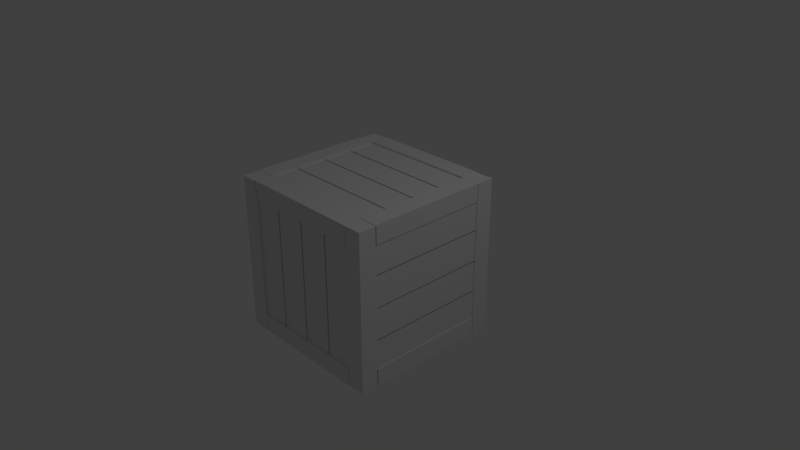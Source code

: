 # Source: Box.blend  (saved by Blender 2.79.0; exported with 4.5.12 LTS)
import bpy
from mathutils import Matrix  # noqa: F401  (used for matrix-valued properties, if any)

bpy.ops.wm.read_factory_settings(use_empty=True)
scene = bpy.context.scene
scene.name = 'Scene'

# ---- collections
col_collection_1 = bpy.data.collections.new('Collection 1'); scene.collection.children.link(col_collection_1)

# ---- materials (node trees are filled in below, after node groups)
mat_material = bpy.data.materials.new('Material')
mat_material.alpha_threshold = 0.0
mat_material.use_transparent_shadow = False
mat_material.roughness = 0.5
mat_material.line_color = (0.0, 0.0, 0.0, 1.0)

# ---- material node trees

# ---- world
world_world = bpy.data.worlds.new('World'); scene.world = world_world
world_world.color = (0.05088, 0.05088, 0.05088)
world_world.use_sun_shadow = False
world_world.sun_shadow_jitter_overblur = 0.0
world_world.cycles.sampling_method = 'MANUAL'

# ---- cameras
cam_camera = bpy.data.cameras.new('Camera')
cam_camera.clip_end = 100.0
cam_camera.lens = 35.0
cam_camera.sensor_width = 32.0
cam_camera.sensor_height = 18.0
cam_camera.ortho_scale = 7.314
cam_camera.dof.focus_distance = 0.0
cam_camera.dof.aperture_fstop = 128.0

# ---- lights
light_lamp = bpy.data.lights.new('Lamp', 'POINT')
light_lamp.transmission_factor = 0.0
light_lamp.cutoff_distance = 30.0
light_lamp.energy = 100.0
light_lamp.shadow_buffer_clip_start = 1.001
light_lamp.shadow_soft_size = 0.1
light_lamp.shadow_maximum_resolution = 0.006
light_lamp.use_absolute_resolution = True

# ---- meshes
me_cube = bpy.data.meshes.new('Cube')
me_cube.from_pydata([(-0.4439, -0.9232, -0.8788), (-0.4439, -1.055, -0.8788), (-0.8593, -1.055, -0.8788), (-0.8593, -0.9232, -0.8788), (-0.4439, -0.9232, 0.8788), (-0.4439, -1.055, 0.8788), (-0.8593, -1.055, 0.8788), (-0.8593, -0.9232, 0.8788), (-0.007839, -0.9232, -0.8788), (-0.007839, -1.055, -0.8788), (-0.4232, -1.055, -0.8788), (-0.4232, -0.9232, -0.8788), (-0.007839, -0.9232, 0.8788), (-0.007839, -1.055, 0.8788), (-0.4232, -1.055, 0.8788), (-0.4232, -0.9232, 0.8788), (0.4283, -0.9232, -0.8788), (0.4283, -1.055, -0.8788), (0.01293, -1.055, -0.8788), (0.01293, -0.9232, -0.8788), (0.4283, -0.9232, 0.8788), (0.4283, -1.055, 0.8788), (0.01293, -1.055, 0.8788), (0.01293, -0.9232, 0.8788), (0.8644, -0.9232, -0.8788), (0.8644, -1.055, -0.8788), (0.449, -1.055, -0.8788), (0.449, -0.9232, -0.8788), (0.8644, -0.9232, 0.8788), (0.8644, -1.055, 0.8788), (0.449, -1.055, 0.8788), (0.449, -0.9232, 0.8788), (-0.4439, 1.055, -0.8788), (-0.4439, 0.9232, -0.8788), (-0.8593, 0.9232, -0.8788), (-0.8593, 1.055, -0.8788), (-0.4439, 1.055, 0.8788), (-0.4439, 0.9232, 0.8788), (-0.8593, 0.9232, 0.8788), (-0.8593, 1.055, 0.8788), (-0.007839, 1.055, -0.8788), (-0.007839, 0.9232, -0.8788), (-0.4232, 0.9232, -0.8788), (-0.4232, 1.055, -0.8788), (-0.007839, 1.055, 0.8788), (-0.007839, 0.9232, 0.8788), (-0.4232, 0.9232, 0.8788), (-0.4232, 1.055, 0.8788), (0.4283, 1.055, -0.8788), (0.4283, 0.9232, -0.8788), (0.01293, 0.9232, -0.8788), (0.01293, 1.055, -0.8788), (0.4283, 1.055, 0.8788), (0.4283, 0.9232, 0.8788), (0.01293, 0.9232, 0.8788), (0.01293, 1.055, 0.8788), (0.8644, 1.055, -0.8788), (0.8644, 0.9232, -0.8788), (0.449, 0.9232, -0.8788), (0.449, 1.055, -0.8788), (0.8644, 1.055, 0.8788), (0.8644, 0.9232, 0.8788), (0.449, 0.9232, 0.8788), (0.449, 1.055, 0.8788), (-0.9269, -0.8725, -0.4465), (-1.059, -0.8725, -0.4465), (-1.059, -0.8725, -0.8618), (-0.9269, -0.8725, -0.8618), (-0.9269, 0.8851, -0.4465), (-1.059, 0.8851, -0.4465), (-1.059, 0.8851, -0.8618), (-0.9269, 0.8851, -0.8618), (-0.9269, -0.8725, -0.01038), (-1.059, -0.8725, -0.01038), (-1.059, -0.8725, -0.4257), (-0.9269, -0.8725, -0.4257), (-0.9269, 0.8851, -0.01038), (-1.059, 0.8851, -0.01038), (-1.059, 0.8851, -0.4257), (-0.9269, 0.8851, -0.4257), (-0.9269, -0.8725, 0.4257), (-1.059, -0.8725, 0.4257), (-1.059, -0.8725, 0.01038), (-0.9269, -0.8725, 0.01038), (-0.9269, 0.8851, 0.4257), (-1.059, 0.8851, 0.4257), (-1.059, 0.8851, 0.01038), (-0.9269, 0.8851, 0.01038), (-0.9269, -0.8725, 0.8618), (-1.059, -0.8725, 0.8618), (-1.059, -0.8725, 0.4465), (-0.9269, -0.8725, 0.4465), (-0.9269, 0.8851, 0.8618), (-1.059, 0.8851, 0.8618), (-1.059, 0.8851, 0.4465), (-0.9269, 0.8851, 0.4465), (1.064, -0.8725, -0.4465), (0.932, -0.8725, -0.4465), (0.932, -0.8725, -0.8618), (1.064, -0.8725, -0.8618), (1.064, 0.8851, -0.4465), (0.932, 0.8851, -0.4465), (0.932, 0.8851, -0.8618), (1.064, 0.8851, -0.8618), (1.064, -0.8725, -0.01038), (0.932, -0.8725, -0.01038), (0.932, -0.8725, -0.4257), (1.064, -0.8725, -0.4257), (1.064, 0.8851, -0.01038), (0.932, 0.8851, -0.01038), (0.932, 0.8851, -0.4257), (1.064, 0.8851, -0.4257), (1.064, -0.8725, 0.4257), (0.932, -0.8725, 0.4257), (0.932, -0.8725, 0.01038), (1.064, -0.8725, 0.01038), (1.064, 0.8851, 0.4257), (0.932, 0.8851, 0.4257), (0.932, 0.8851, 0.01038), (1.064, 0.8851, 0.01038), (1.064, -0.8725, 0.8618), (0.932, -0.8725, 0.8618), (0.932, -0.8725, 0.4465), (1.064, -0.8725, 0.4465), (1.064, 0.8851, 0.8618), (0.932, 0.8851, 0.8618), (0.932, 0.8851, 0.4465), (1.064, 0.8851, 0.4465), (-0.8763, 0.4465, 0.9232), (-0.8763, 0.4465, 1.055), (-0.8763, 0.8618, 1.055), (-0.8763, 0.8618, 0.9232), (0.8814, 0.4465, 0.9232), (0.8814, 0.4465, 1.055), (0.8814, 0.8618, 1.055), (0.8814, 0.8618, 0.9232), (-0.8763, 0.01038, 0.9232), (-0.8763, 0.01038, 1.055), (-0.8763, 0.4257, 1.055), (-0.8763, 0.4257, 0.9232), (0.8814, 0.01038, 0.9232), (0.8814, 0.01038, 1.055), (0.8814, 0.4257, 1.055), (0.8814, 0.4257, 0.9232), (-0.8763, -0.4257, 0.9232), (-0.8763, -0.4257, 1.055), (-0.8763, -0.01038, 1.055), (-0.8763, -0.01038, 0.9232), (0.8814, -0.4257, 0.9232), (0.8814, -0.4257, 1.055), (0.8814, -0.01038, 1.055), (0.8814, -0.01038, 0.9232), (-0.8763, -0.8618, 0.9232), (-0.8763, -0.8618, 1.055), (-0.8763, -0.4465, 1.055), (-0.8763, -0.4465, 0.9232), (0.8814, -0.8618, 0.9232), (0.8814, -0.8618, 1.055), (0.8814, -0.4465, 1.055), (0.8814, -0.4465, 0.9232), (-0.8763, 0.4465, -1.055), (-0.8763, 0.4465, -0.9232), (-0.8763, 0.8618, -0.9232), (-0.8763, 0.8618, -1.055), (0.8814, 0.4465, -1.055), (0.8814, 0.4465, -0.9232), (0.8814, 0.8618, -0.9232), (0.8814, 0.8618, -1.055), (-0.8763, 0.01038, -1.055), (-0.8763, 0.01038, -0.9232), (-0.8763, 0.4257, -0.9232), (-0.8763, 0.4257, -1.055), (0.8814, 0.01038, -1.055), (0.8814, 0.01038, -0.9232), (0.8814, 0.4257, -0.9232), (0.8814, 0.4257, -1.055), (-0.8763, -0.4257, -1.055), (-0.8763, -0.4257, -0.9232), (-0.8763, -0.01038, -0.9232), (-0.8763, -0.01038, -1.055), (0.8814, -0.4257, -1.055), (0.8814, -0.4257, -0.9232), (0.8814, -0.01038, -0.9232), (0.8814, -0.01038, -1.055), (-0.8763, -0.8618, -1.055), (-0.8763, -0.8618, -0.9232), (-0.8763, -0.4465, -0.9232), (-0.8763, -0.4465, -1.055), (0.8814, -0.8618, -1.055), (0.8814, -0.8618, -0.9232), (0.8814, -0.4465, -0.9232), (0.8814, -0.4465, -1.055), (-1.085, -1.085, -1.074), (-1.085, -1.085, 1.074), (-1.085, -0.8369, -1.074), (-1.085, -0.8369, 1.074), (-0.8369, -1.085, -1.074), (-0.8369, -1.085, 1.074), (-0.8369, -0.8369, -1.074), (-0.8369, -0.8369, 1.074), (-1.085, 0.8325, -1.074), (-1.085, 0.8325, 1.074), (-1.085, 1.081, -1.074), (-1.085, 1.081, 1.074), (-0.8369, 0.8325, -1.074), (-0.8369, 0.8325, 1.074), (-0.8369, 1.081, -1.074), (-0.8369, 1.081, 1.074), (0.8282, 0.8325, -1.074), (0.8282, 0.8325, 1.074), (0.8282, 1.081, -1.074), (0.8282, 1.081, 1.074), (1.076, 0.8325, -1.074), (1.076, 0.8325, 1.074), (1.076, 1.081, -1.074), (1.076, 1.081, 1.074), (0.8282, -1.076, -1.074), (0.8282, -1.076, 1.074), (0.8282, -0.8282, -1.074), (0.8282, -0.8282, 1.074), (1.076, -1.076, -1.074), (1.076, -1.076, 1.074), (1.076, -0.8282, -1.074), (1.076, -0.8282, 1.074), (-0.841, -1.085, 1.081), (0.8315, -1.085, 1.081), (-0.841, -0.8369, 1.081), (0.8315, -0.8369, 1.081), (-0.841, -1.085, 0.8325), (0.8315, -1.085, 0.8325), (-0.841, -0.8369, 0.8325), (0.8315, -0.8369, 0.8325), (-0.841, 0.8325, 1.081), (0.8315, 0.8325, 1.081), (-0.841, 1.081, 1.081), (0.8315, 1.081, 1.081), (-0.841, 0.8325, 0.8325), (0.8315, 0.8325, 0.8325), (-0.841, 1.081, 0.8325), (0.8315, 1.081, 0.8325), (-0.841, 0.8325, -0.8325), (0.8315, 0.8325, -0.8325), (-0.841, 1.081, -0.8325), (0.8315, 1.081, -0.8325), (-0.841, 0.8325, -1.081), (0.8315, 0.8325, -1.081), (-0.841, 1.081, -1.081), (0.8315, 1.081, -1.081), (-0.841, -1.076, -0.8325), (0.8315, -1.076, -0.8325), (-0.841, -0.8282, -0.8325), (0.8315, -0.8282, -0.8325), (-0.841, -1.076, -1.081), (0.8315, -1.076, -1.081), (-0.841, -0.8282, -1.081), (0.8315, -0.8282, -1.081), (-1.089, 0.8371, 1.081), (-1.089, -0.8371, 1.081), (-0.8412, 0.8371, 1.081), (-0.8412, -0.8371, 1.081), (-1.089, 0.8371, 0.8325), (-1.089, -0.8371, 0.8325), (-0.8412, 0.8371, 0.8325), (-0.8412, -0.8371, 0.8325), (0.8282, 0.8371, 1.081), (0.8282, -0.8371, 1.081), (1.076, 0.8371, 1.081), (1.076, -0.8371, 1.081), (0.8282, 0.8371, 0.8325), (0.8282, -0.8371, 0.8325), (1.076, 0.8371, 0.8325), (1.076, -0.8371, 0.8325), (0.8282, 0.8371, -0.8325), (0.8282, -0.8371, -0.8325), (1.076, 0.8371, -0.8325), (1.076, -0.8371, -0.8325), (0.8282, 0.8371, -1.081), (0.8282, -0.8371, -1.081), (1.076, 0.8371, -1.081), (1.076, -0.8371, -1.081), (-1.081, 0.8371, -0.8325), (-1.081, -0.8371, -0.8325), (-0.8325, 0.8371, -0.8325), (-0.8325, -0.8371, -0.8325), (-1.081, 0.8371, -1.081), (-1.081, -0.8371, -1.081), (-0.8325, 0.8371, -1.081), (-0.8325, -0.8371, -1.081)], [], [(0, 1, 2, 3), (4, 7, 6, 5), (0, 4, 5, 1), (1, 5, 6, 2), (2, 6, 7, 3), (4, 0, 3, 7), (8, 9, 10, 11), (12, 15, 14, 13), (8, 12, 13, 9), (9, 13, 14, 10), (10, 14, 15, 11), (12, 8, 11, 15), (16, 17, 18, 19), (20, 23, 22, 21), (16, 20, 21, 17), (17, 21, 22, 18), (18, 22, 23, 19), (20, 16, 19, 23), (24, 25, 26, 27), (28, 31, 30, 29), (24, 28, 29, 25), (25, 29, 30, 26), (26, 30, 31, 27), (28, 24, 27, 31), (32, 33, 34, 35), (36, 39, 38, 37), (32, 36, 37, 33), (33, 37, 38, 34), (34, 38, 39, 35), (36, 32, 35, 39), (40, 41, 42, 43), (44, 47, 46, 45), (40, 44, 45, 41), (41, 45, 46, 42), (42, 46, 47, 43), (44, 40, 43, 47), (48, 49, 50, 51), (52, 55, 54, 53), (48, 52, 53, 49), (49, 53, 54, 50), (50, 54, 55, 51), (52, 48, 51, 55), (56, 57, 58, 59), (60, 63, 62, 61), (56, 60, 61, 57), (57, 61, 62, 58), (58, 62, 63, 59), (60, 56, 59, 63), (64, 65, 66, 67), (68, 71, 70, 69), (64, 68, 69, 65), (65, 69, 70, 66), (66, 70, 71, 67), (68, 64, 67, 71), (72, 73, 74, 75), (76, 79, 78, 77), (72, 76, 77, 73), (73, 77, 78, 74), (74, 78, 79, 75), (76, 72, 75, 79), (80, 81, 82, 83), (84, 87, 86, 85), (80, 84, 85, 81), (81, 85, 86, 82), (82, 86, 87, 83), (84, 80, 83, 87), (88, 89, 90, 91), (92, 95, 94, 93), (88, 92, 93, 89), (89, 93, 94, 90), (90, 94, 95, 91), (92, 88, 91, 95), (96, 97, 98, 99), (100, 103, 102, 101), (96, 100, 101, 97), (97, 101, 102, 98), (98, 102, 103, 99), (100, 96, 99, 103), (104, 105, 106, 107), (108, 111, 110, 109), (104, 108, 109, 105), (105, 109, 110, 106), (106, 110, 111, 107), (108, 104, 107, 111), (112, 113, 114, 115), (116, 119, 118, 117), (112, 116, 117, 113), (113, 117, 118, 114), (114, 118, 119, 115), (116, 112, 115, 119), (120, 121, 122, 123), (124, 127, 126, 125), (120, 124, 125, 121), (121, 125, 126, 122), (122, 126, 127, 123), (124, 120, 123, 127), (128, 129, 130, 131), (132, 135, 134, 133), (128, 132, 133, 129), (129, 133, 134, 130), (130, 134, 135, 131), (132, 128, 131, 135), (136, 137, 138, 139), (140, 143, 142, 141), (136, 140, 141, 137), (137, 141, 142, 138), (138, 142, 143, 139), (140, 136, 139, 143), (144, 145, 146, 147), (148, 151, 150, 149), (144, 148, 149, 145), (145, 149, 150, 146), (146, 150, 151, 147), (148, 144, 147, 151), (152, 153, 154, 155), (156, 159, 158, 157), (152, 156, 157, 153), (153, 157, 158, 154), (154, 158, 159, 155), (156, 152, 155, 159), (160, 161, 162, 163), (164, 167, 166, 165), (160, 164, 165, 161), (161, 165, 166, 162), (162, 166, 167, 163), (164, 160, 163, 167), (168, 169, 170, 171), (172, 175, 174, 173), (168, 172, 173, 169), (169, 173, 174, 170), (170, 174, 175, 171), (172, 168, 171, 175), (176, 177, 178, 179), (180, 183, 182, 181), (176, 180, 181, 177), (177, 181, 182, 178), (178, 182, 183, 179), (180, 176, 179, 183), (184, 185, 186, 187), (188, 191, 190, 189), (184, 188, 189, 185), (185, 189, 190, 186), (186, 190, 191, 187), (188, 184, 187, 191), (192, 193, 195, 194), (194, 195, 199, 198), (198, 199, 197, 196), (196, 197, 193, 192), (194, 198, 196, 192), (199, 195, 193, 197), (200, 201, 203, 202), (202, 203, 207, 206), (206, 207, 205, 204), (204, 205, 201, 200), (202, 206, 204, 200), (207, 203, 201, 205), (208, 209, 211, 210), (210, 211, 215, 214), (214, 215, 213, 212), (212, 213, 209, 208), (210, 214, 212, 208), (215, 211, 209, 213), (216, 217, 219, 218), (218, 219, 223, 222), (222, 223, 221, 220), (220, 221, 217, 216), (218, 222, 220, 216), (223, 219, 217, 221), (224, 225, 227, 226), (226, 227, 231, 230), (230, 231, 229, 228), (228, 229, 225, 224), (226, 230, 228, 224), (231, 227, 225, 229), (232, 233, 235, 234), (234, 235, 239, 238), (238, 239, 237, 236), (236, 237, 233, 232), (234, 238, 236, 232), (239, 235, 233, 237), (240, 241, 243, 242), (242, 243, 247, 246), (246, 247, 245, 244), (244, 245, 241, 240), (242, 246, 244, 240), (247, 243, 241, 245), (248, 249, 251, 250), (250, 251, 255, 254), (254, 255, 253, 252), (252, 253, 249, 248), (250, 254, 252, 248), (255, 251, 249, 253), (256, 257, 259, 258), (258, 259, 263, 262), (262, 263, 261, 260), (260, 261, 257, 256), (258, 262, 260, 256), (263, 259, 257, 261), (264, 265, 267, 266), (266, 267, 271, 270), (270, 271, 269, 268), (268, 269, 265, 264), (266, 270, 268, 264), (271, 267, 265, 269), (272, 273, 275, 274), (274, 275, 279, 278), (278, 279, 277, 276), (276, 277, 273, 272), (274, 278, 276, 272), (279, 275, 273, 277), (280, 281, 283, 282), (282, 283, 287, 286), (286, 287, 285, 284), (284, 285, 281, 280), (282, 286, 284, 280), (287, 283, 281, 285)])
me_cube.materials.append(mat_material)
me_cube.use_remesh_preserve_volume = False
me_cube.use_remesh_preserve_attributes = False
me_cube.use_mirror_vertex_groups = False
me_cube.update()

# ---- objects
ob_cube = bpy.data.objects.new('Cube', me_cube)
ob_lamp = bpy.data.objects.new('Lamp', light_lamp)
ob_camera = bpy.data.objects.new('Camera', cam_camera)

# ---- transforms, parenting, visibility, modifiers, constraints
ob_cube.location = (0.0, 0.0, 0.0)
ob_cube.lock_rotations_4d = False
ob_cube.empty_display_type = 'ARROWS'
ob_cube.lineart.crease_threshold = 0.0
ob_lamp.location = (4.076, 1.005, 5.904)
ob_lamp.rotation_euler = (0.6503, 0.05522, 1.866)
ob_lamp.lock_rotations_4d = False
ob_lamp.empty_display_type = 'ARROWS'
ob_lamp.color = (0.0, 0.0, 0.0, 0.0)
ob_lamp.lineart.crease_threshold = 0.0
ob_camera.location = (7.481, -6.508, 5.344)
ob_camera.rotation_euler = (1.109, 0.0, 0.8149)
ob_camera.lock_rotations_4d = False
ob_camera.empty_display_type = 'ARROWS'
ob_camera.color = (0.0, 0.0, 0.0, 0.0)
ob_camera.display_type = 'WIRE'
ob_camera.lineart.crease_threshold = 0.0

# ---- collection membership
col_collection_1.objects.link(ob_cube)
col_collection_1.objects.link(ob_lamp)
col_collection_1.objects.link(ob_camera)

# ---- scene / render settings (as saved in the file)
scene.camera = ob_camera
scene.frame_start = 1; scene.frame_end = 250; scene.frame_set(1)
scene.render.engine = 'BLENDER_EEVEE_NEXT'
scene.render.resolution_percentage = 50
scene.render.dither_intensity = 0.0
scene.cycles.use_denoising = False
scene.cycles.samples = 128
scene.cycles.sampling_pattern = 'TABULATED_SOBOL'
scene.cycles.use_adaptive_sampling = False
scene.cycles.use_light_tree = False
scene.cycles.blur_glossy = 0.0
scene.cycles.sample_clamp_indirect = 0.0
scene.view_settings.view_transform = 'Standard'
bpy.context.view_layer.update()
